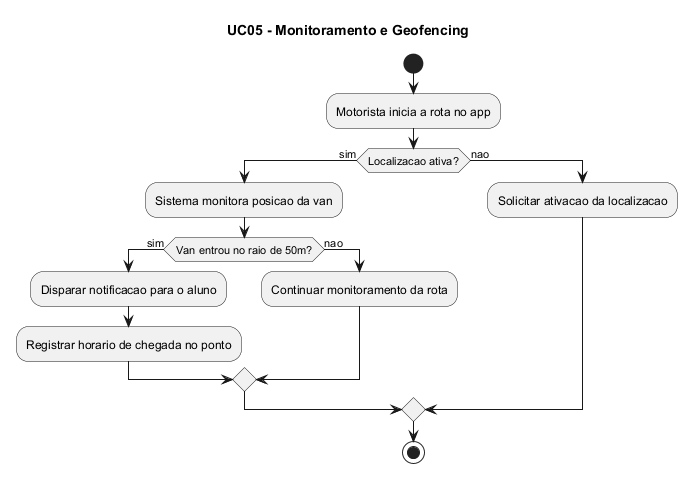

The diagram above was rendered by PlantUML. Its source (embedded in the PNG):
@startuml
title UC05 - Monitoramento e Geofencing

start
:Motorista inicia a rota no app;

if (Localizacao ativa?) then (sim)
  :Sistema monitora posicao da van;
  if (Van entrou no raio de 50m?) then (sim)
    :Disparar notificacao para o aluno;
    :Registrar horario de chegada no ponto;
  else (nao)
    :Continuar monitoramento da rota;
  endif
else (nao)
  :Solicitar ativacao da localizacao;
endif

stop
@enduml